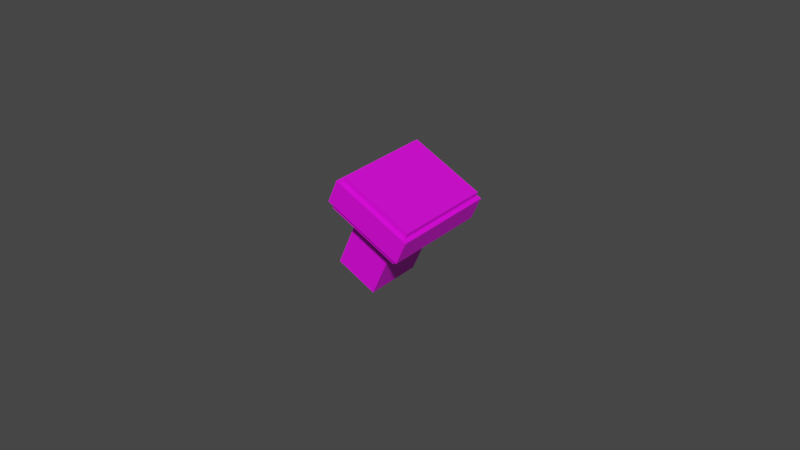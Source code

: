 # Source: fusionReady.glb.blend  (saved by Blender 4.3.34; exported with 4.5.12 LTS)
import bpy
from mathutils import Matrix  # noqa: F401  (used for matrix-valued properties, if any)

bpy.ops.wm.read_factory_settings(use_empty=True)
scene = bpy.context.scene
scene.name = 'Scene'

# ---- collections
col_collection = bpy.data.collections.new('Collection'); scene.collection.children.link(col_collection)

# ---- images (referenced by path relative to the original .blend; pixels are not part of the script)
import os
ASSET_DIR = os.environ.get("B2B_ASSET_DIR", "")  # directory of the original .blend (textures are referenced by path, not embedded)
HERE = os.path.dirname(os.path.abspath(__file__))  # packed textures are extracted next to this script under _unpacked/

def load_image(name, relpath, width, height, colorspace="sRGB"):
    """Load a texture the original file referenced (path relative to the .blend, or extracted next to this script)."""
    p = next((c for c in (os.path.join(HERE, relpath), os.path.join(ASSET_DIR, relpath)) if relpath and os.path.exists(c)), "")
    if p:
        img = bpy.data.images.load(p, check_existing=True)
        img.name = name
    else:  # same state as the original file: an image datablock whose file is absent (Cycles renders it pink)
        img = bpy.data.images.new(name, width, height)
        img.source = "FILE"
        img.filepath = "//" + (relpath or name)
    img.colorspace_settings.name = colorspace
    return img
img_fullcoloratlas_png_002 = load_image('fullColorAtlas.png.002', 'fullColorAtlas.png', 1024, 1024, 'sRGB')

# ---- materials (node trees are filled in below, after node groups)
mat_gc_light = bpy.data.materials.new('gc_light')

# ---- node groups
ng_smooth_by_angle_001 = bpy.data.node_groups.new('Smooth by Angle.001', 'GeometryNodeTree')
_s = ng_smooth_by_angle_001.interface.new_socket(name='Mesh', in_out='OUTPUT', socket_type='NodeSocketGeometry')
_s = ng_smooth_by_angle_001.interface.new_socket(name='Mesh', in_out='INPUT', socket_type='NodeSocketGeometry')
_s = ng_smooth_by_angle_001.interface.new_socket(name='Angle', in_out='INPUT', socket_type='NodeSocketFloat')
_s.subtype = 'ANGLE'
_s.default_value = 0.5236
_s.min_value = 0.0
_s.max_value = 3.142
_s.description = 'Maximum face angle for smooth edges'
_s = ng_smooth_by_angle_001.interface.new_socket(name='Ignore Sharpness', in_out='INPUT', socket_type='NodeSocketBool')
_s.force_non_field = True
ng_smooth_by_angle_001.description = 'Set the sharpness of mesh edges based on the angle between the neighboring faces'
ng_smooth_by_angle_001.is_modifier = True
_N = ng_smooth_by_angle_001.nodes; _L = ng_smooth_by_angle_001.links
n0 = _N.new('GeometryNodeSetShadeSmooth'); n0.name = 'Set Shade Smooth'; n0.location = (120, -80)
n0.domain = 'EDGE'
n1 = _N.new('GeometryNodeSetShadeSmooth'); n1.name = 'Set Shade Smooth.001'; n1.location = (300, -80)
n2 = _N.new('NodeGroupOutput'); n2.name = 'Group Output'; n2.location = (480, -80)
n3 = _N.new('GeometryNodeInputMeshEdgeAngle'); n3.name = 'Edge Angle'; n3.location = (-440, -240)
n4 = _N.new('NodeGroupInput'); n4.name = 'Group Input'; n4.location = (-80, -80)
n5 = _N.new('GeometryNodeInputEdgeSmooth'); n5.name = 'Is Edge Smooth'; n5.location = (-260, -120)
n6 = _N.new('GeometryNodeInputShadeSmooth'); n6.name = 'Is Shade Smooth'; n6.location = (-440, -397)
n7 = _N.new('FunctionNodeCompare'); n7.name = 'Compare'; n7.location = (-260, -260)
n7.operation = 'LESS_EQUAL'
n7.inputs[6].default_value = (0.0, 0.0, 0.0, 0.0)
n7.inputs[7].default_value = (0.0, 0.0, 0.0, 0.0)
n8 = _N.new('FunctionNodeBooleanMath'); n8.name = 'Boolean Math.001'; n8.location = (-80, -260)
n9 = _N.new('NodeGroupInput'); n9.name = 'Group Input.001'; n9.location = (-440, -329)
n10 = _N.new('NodeGroupInput'); n10.name = 'Group Input.002'; n10.location = (-259, -189)
n11 = _N.new('FunctionNodeBooleanMath'); n11.name = 'Boolean Math'; n11.location = (-80, -149)
n11.operation = 'OR'
n12 = _N.new('FunctionNodeBooleanMath'); n12.name = 'Boolean Math.002'; n12.location = (-260, -380)
n12.operation = 'OR'
n13 = _N.new('NodeGroupInput'); n13.name = 'Group Input.003'; n13.location = (-440, -460)
_L.new(n3.outputs[0], n7.inputs[0])
_L.new(n1.outputs[0], n2.inputs[0])
_L.new(n9.outputs[1], n7.inputs[1])
_L.new(n7.outputs[0], n8.inputs[0])
_L.new(n4.outputs[0], n0.inputs[0])
_L.new(n0.outputs[0], n1.inputs[0])
_L.new(n8.outputs[0], n0.inputs[2])
_L.new(n10.outputs[2], n11.inputs[1])
_L.new(n5.outputs[0], n11.inputs[0])
_L.new(n11.outputs[0], n0.inputs[1])
_L.new(n13.outputs[2], n12.inputs[1])
_L.new(n6.outputs[0], n12.inputs[0])
_L.new(n12.outputs[0], n8.inputs[1])
n2.is_active_output = True

# ---- material node trees
mat_gc_light.use_nodes = True; mat_gc_light.node_tree.nodes.clear()
_N = mat_gc_light.node_tree.nodes; _L = mat_gc_light.node_tree.links
n0 = _N.new('ShaderNodeBsdfPrincipled'); n0.name = 'Principled BSDF'; n0.location = (10, 300)
n0.distribution = 'GGX'
n0.subsurface_method = 'RANDOM_WALK_SKIN'
n0.inputs[3].default_value = 1.45
n0.inputs[27].default_value = (0.0, 0.0, 0.0, 1.0)
n0.inputs[28].default_value = 1.0
n1 = _N.new('ShaderNodeOutputMaterial'); n1.name = 'Material Output'; n1.location = (300, 300)
n2 = _N.new('ShaderNodeTexImage'); n2.name = 'Image Texture'; n2.location = (-383, 258)
n2.image = img_fullcoloratlas_png_002
n2.interpolation = 'Closest'
_L.new(n0.outputs[0], n1.inputs[0])
_L.new(n2.outputs[0], n0.inputs[0])
n1.is_active_output = True

# ---- world
world_world = bpy.data.worlds.new('World'); scene.world = world_world
world_world.use_nodes = True; world_world.node_tree.nodes.clear()
_N = world_world.node_tree.nodes; _L = world_world.node_tree.links
n0 = _N.new('ShaderNodeOutputWorld'); n0.name = 'World Output'; n0.location = (300, 300)
n1 = _N.new('ShaderNodeBackground'); n1.name = 'Background'; n1.location = (10, 300)
n1.inputs[0].default_value = (0.05088, 0.05088, 0.05088, 1.0)
_L.new(n1.outputs[0], n0.inputs[0])
n0.is_active_output = True
world_world.color = (0.05088, 0.05088, 0.05088)
world_world.use_sun_shadow = False
world_world.sun_shadow_jitter_overblur = 0.0

# ---- meshes
me_cylinder_012 = bpy.data.meshes.new('Cylinder.012')
me_cylinder_012.from_pydata([(0.002713, -0.009866, 0.0228), (0.01583, -0.009818, 0.01672), (0.00658, 0.009349, -0.002791), (0.006574, -0.009302, -0.003291), (0.01583, 0.008833, 0.01722), (0.002638, 0.008786, 0.0233), (-0.006615, 0.009302, 0.003288), (-0.00654, -0.009349, 0.002794), (-0.001966, -0.01655, 0.0248), (-0.002094, 0.01544, 0.02565), (0.02053, -0.01647, 0.01436), (0.02054, 0.01552, 0.01522), (0.003273, -0.01685, 0.03613), (0.003145, 0.01515, 0.03698), (0.02577, -0.01677, 0.02569), (0.02578, 0.01523, 0.02655), (-0.002263, -0.01791, 0.02723), (0.001206, -0.01811, 0.03473), (0.02607, -0.01802, 0.0232), (0.0226, -0.01782, 0.01569), (0.0249, 0.01528, 0.02464), (0.02143, 0.01547, 0.01713), (0.02141, -0.01652, 0.01628), (0.02488, -0.01672, 0.02378), (0.002388, -0.0168, 0.03422), (-0.001082, -0.0166, 0.02672), (-0.001209, 0.01539, 0.02756), (0.002261, 0.0152, 0.03507), (-0.002401, 0.01669, 0.02815), (0.00107, 0.0165, 0.03565), (0.02608, 0.01659, 0.02412), (0.02261, 0.01678, 0.01662)], [], [(3, 2, 4, 1), (0, 1, 10, 8), (2, 6, 5, 4), (7, 3, 1, 0), (6, 7, 0, 5), (11, 9, 26, 21), (1, 4, 11, 10), (5, 0, 8, 9), (4, 5, 9, 11), (13, 12, 14, 15), (9, 8, 25, 26), (10, 11, 21, 22), (27, 24, 12, 13), (24, 23, 14, 12), (8, 10, 22, 25), (18, 17, 16, 19), (23, 20, 15, 14), (27, 20, 30, 29), (21, 26, 28, 31), (26, 25, 16, 28), (22, 21, 31, 19), (20, 27, 13, 15), (29, 30, 31, 28), (17, 29, 28, 16), (30, 18, 19, 31), (25, 22, 19, 16), (23, 24, 17, 18), (20, 23, 18, 30), (24, 27, 29, 17)])
_uv = me_cylinder_012.uv_layers.new(name='UVMap')
_uv.uv.foreach_set('vector', [0.1832, 0.8794, 0.1832, 0.8794, 0.1832, 0.8794, 0.1832, 0.8794, 0.1832, 0.8883, 0.1832, 0.8883, 0.1832, 0.8883, 0.1832, 0.8883, 0.1832, 0.8794, 0.1832, 0.8794, 0.1832, 0.8794, 0.1832, 0.8794, 0.1832, 0.8794, 0.1832, 0.8794, 0.1832, 0.8794, 0.1832, 0.8794, 0.1832, 0.8794, 0.1832, 0.8794, 0.1832, 0.8794, 0.1832, 0.8794, 0.1832, 0.8883, 0.1832, 0.8883, 0.1832, 0.8883, 0.1832, 0.8883, 0.1832, 0.8883, 0.1832, 0.8883, 0.1832, 0.8883, 0.1832, 0.8883, 0.1832, 0.8883, 0.1832, 0.8883, 0.1832, 0.8883, 0.1832, 0.8883, 0.1832, 0.8883, 0.1832, 0.8883, 0.1832, 0.8883, 0.1832, 0.8883, 0.1832, 0.8957, 0.1832, 0.8957, 0.1832, 0.8957, 0.1832, 0.8957, 0.1832, 0.8883, 0.1832, 0.8883, 0.1832, 0.8883, 0.1832, 0.8883, 0.1832, 0.8883, 0.1832, 0.8883, 0.1832, 0.8883, 0.1832, 0.8883, 0.1832, 0.8957, 0.1832, 0.8957, 0.1832, 0.8957, 0.1832, 0.8957, 0.1832, 0.8957, 0.1832, 0.8957, 0.1832, 0.8957, 0.1832, 0.8957, 0.1832, 0.8883, 0.1832, 0.8883, 0.1832, 0.8883, 0.1832, 0.8883, 0.1832, 0.9012, 0.1832, 0.9012, 0.1832, 0.9012, 0.1832, 0.9012, 0.1832, 0.8957, 0.1832, 0.8957, 0.1832, 0.8957, 0.1832, 0.8957, 0.1832, 0.9012, 0.1832, 0.9012, 0.1832, 0.9012, 0.1832, 0.9012, 0.1832, 0.9012, 0.1832, 0.9012, 0.1832, 0.9012, 0.1832, 0.9012, 0.1832, 0.9012, 0.1832, 0.9012, 0.1832, 0.9012, 0.1832, 0.9012, 0.1832, 0.9012, 0.1832, 0.9012, 0.1832, 0.9012, 0.1832, 0.9012, 0.1832, 0.8957, 0.1832, 0.8957, 0.1832, 0.8957, 0.1832, 0.8957, 0.1832, 0.9012, 0.1832, 0.9012, 0.1832, 0.9012, 0.1832, 0.9012, 0.1832, 0.9012, 0.1832, 0.9012, 0.1832, 0.9012, 0.1832, 0.9012, 0.1832, 0.9012, 0.1832, 0.9012, 0.1832, 0.9012, 0.1832, 0.9012, 0.1832, 0.9012, 0.1832, 0.9012, 0.1832, 0.9012, 0.1832, 0.9012, 0.1832, 0.9012, 0.1832, 0.9012, 0.1832, 0.9012, 0.1832, 0.9012, 0.1832, 0.9012, 0.1832, 0.9012, 0.1832, 0.9012, 0.1832, 0.9012, 0.1832, 0.9012, 0.1832, 0.9012, 0.1832, 0.9012, 0.1832, 0.9012])
me_cylinder_012.materials.append(mat_gc_light)
me_cylinder_012.update()

# ---- objects
ob_body_004 = bpy.data.objects.new('body.004', me_cylinder_012)

# ---- transforms, parenting, visibility, modifiers, constraints
ob_body_004.location = (0.0, 0.0, 0.0)
_vg = ob_body_004.vertex_groups.new(name='Bone')
_vg = ob_body_004.vertex_groups.new(name='Bone.001')
_vg = ob_body_004.vertex_groups.new(name='Bone.002')
_m = ob_body_004.modifiers.new('Smooth by Angle.001', 'NODES')
_m.node_group = ng_smooth_by_angle_001
_m.use_pin_to_last = True
_m.show_group_selector = False

# ---- collection membership
col_collection.objects.link(ob_body_004)

# ---- scene / render settings (as saved in the file)
scene.frame_start = 1; scene.frame_end = 250; scene.frame_set(14)
scene.render.engine = 'BLENDER_EEVEE_NEXT'
scene.render.image_settings.file_format = 'FFMPEG'
scene.render.image_settings.color_mode = 'RGB'
scene.render.resolution_x = 1280
scene.render.resolution_y = 720
scene.render.fps = 30
scene.cycles.sampling_pattern = 'TABULATED_SOBOL'
scene.cycles.use_light_tree = False
scene.view_settings.view_transform = 'Filmic'
bpy.context.view_layer.update()

# ---- added for rendering (the .blend has no active camera and no usable light): camera, sun
cam_auto = bpy.data.cameras.new('AutoCamera')
cam_auto.lens = 50.0
cam_auto.sensor_width = 36.0
cam_auto.clip_end = 1000.0
ob_auto_camera = bpy.data.objects.new('AutoCamera', cam_auto)
scene.collection.objects.link(ob_auto_camera)
ob_auto_camera.location = (0.194778, -0.222716, 0.164879)
ob_auto_camera.rotation_euler = (1.09748, -7.21219e-08, 0.694738)
scene.camera = ob_auto_camera
light_auto_sun = bpy.data.lights.new('AutoSun', 'SUN')
light_auto_sun.energy = 3.0
light_auto_sun.angle = 0.0523599
ob_auto_sun = bpy.data.objects.new('AutoSun', light_auto_sun)
scene.collection.objects.link(ob_auto_sun)
ob_auto_sun.rotation_euler = (0.872665, 0.174533, 0.523599)
bpy.context.view_layer.update()
